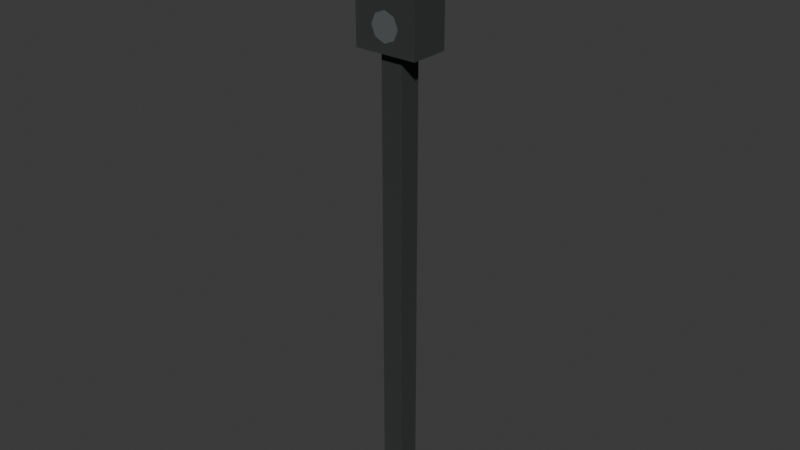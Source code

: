 # Source: traffic_light.blend  (saved by Blender 4.2.66; exported with 4.5.12 LTS)
import bpy
from mathutils import Matrix  # noqa: F401  (used for matrix-valued properties, if any)

bpy.ops.wm.read_factory_settings(use_empty=True)
scene = bpy.context.scene
scene.name = 'Scene'

# ---- collections
col_collection = bpy.data.collections.new('Collection'); scene.collection.children.link(col_collection)

# ---- materials (node trees are filled in below, after node groups)
mat_dark_pole = bpy.data.materials.new('Dark Pole')
mat_dark_pole.use_backface_culling = True
mat_box = bpy.data.materials.new('Box')
mat_box.use_backface_culling = True
mat_light = bpy.data.materials.new('Light')
mat_light.use_backface_culling = True

# ---- material node trees
mat_dark_pole.use_nodes = True; mat_dark_pole.node_tree.nodes.clear()
_N = mat_dark_pole.node_tree.nodes; _L = mat_dark_pole.node_tree.links
n0 = _N.new('ShaderNodeBsdfPrincipled'); n0.name = 'Principled BSDF'; n0.location = (10, 300)
n0.inputs[0].default_value = (0.02956, 0.0331, 0.0331, 1.0)
n0.inputs[2].default_value = 1.0
n1 = _N.new('ShaderNodeOutputMaterial'); n1.name = 'Material Output'; n1.location = (300, 300)
_L.new(n0.outputs[0], n1.inputs[0])
n1.is_active_output = True
mat_box.use_nodes = True; mat_box.node_tree.nodes.clear()
_N = mat_box.node_tree.nodes; _L = mat_box.node_tree.links
n0 = _N.new('ShaderNodeBsdfPrincipled'); n0.name = 'Principled BSDF'; n0.location = (10, 300)
n0.inputs[0].default_value = (0.02956, 0.0331, 0.0331, 1.0)
n0.inputs[2].default_value = 1.0
n1 = _N.new('ShaderNodeOutputMaterial'); n1.name = 'Material Output'; n1.location = (300, 300)
_L.new(n0.outputs[0], n1.inputs[0])
n1.is_active_output = True
mat_light.use_nodes = True; mat_light.node_tree.nodes.clear()
_N = mat_light.node_tree.nodes; _L = mat_light.node_tree.links
n0 = _N.new('ShaderNodeBsdfPrincipled'); n0.name = 'Principled BSDF'; n0.location = (10, 300)
n0.inputs[0].default_value = (0.09084, 0.0999, 0.0999, 1.0)
n0.inputs[2].default_value = 1.0
n1 = _N.new('ShaderNodeOutputMaterial'); n1.name = 'Material Output'; n1.location = (300, 300)
_L.new(n0.outputs[0], n1.inputs[0])
n1.is_active_output = True

# ---- world
world_world = bpy.data.worlds.new('World'); scene.world = world_world
world_world.use_nodes = True; world_world.node_tree.nodes.clear()
_N = world_world.node_tree.nodes; _L = world_world.node_tree.links
n0 = _N.new('ShaderNodeOutputWorld'); n0.name = 'World Output'; n0.location = (300, 300)
n1 = _N.new('ShaderNodeBackground'); n1.name = 'Background'; n1.location = (10, 300)
n1.inputs[0].default_value = (0.05088, 0.05088, 0.05088, 1.0)
_L.new(n1.outputs[0], n0.inputs[0])
n0.is_active_output = True
world_world.color = (0.05088, 0.05088, 0.05088)
world_world.sun_shadow_jitter_overblur = 0.0

# ---- meshes
me_plane = bpy.data.meshes.new('Plane')
me_plane.from_pydata([(-1.12, -1.12, 0.0), (1.12, -1.12, 0.0), (-1.12, 1.12, 0.0), (1.12, 1.12, 0.0), (-1.12, -1.12, 3.0), (1.12, -1.12, 3.0), (-1.12, 1.12, 3.0), (1.12, 1.12, 3.0)], [], [(0, 2, 3, 1), (4, 5, 7, 6), (3, 2, 6, 7), (0, 1, 5, 4), (1, 3, 7, 5), (2, 0, 4, 6)])
_uv = me_plane.uv_layers.new(name='UVMap')
_uv.uv.foreach_set('vector', [0.0, 0.0, 0.0, 1.0, 1.0, 1.0, 1.0, 0.0, 0.0, 0.0, 1.0, 0.0, 1.0, 1.0, 0.0, 1.0, 1.0, 1.0, 0.0, 1.0, 0.0, 1.0, 1.0, 1.0, 0.0, 0.0, 1.0, 0.0, 1.0, 0.0, 0.0, 0.0, 1.0, 0.0, 1.0, 1.0, 1.0, 1.0, 1.0, 0.0, 0.0, 1.0, 0.0, 0.0, 0.0, 0.0, 0.0, 1.0])
me_plane.materials.append(mat_dark_pole)
me_plane.update()
me_cube_001 = bpy.data.meshes.new('Cube.001')
me_cube_001.from_pydata([(-0.8, -1.0, -1.0), (-0.8, -1.0, 0.8), (-0.8, 1.0, -1.0), (-0.8, 1.0, 0.8), (0.8, -1.0, -1.0), (0.8, -1.0, 0.8), (0.8, 1.0, -1.0), (0.8, 1.0, 0.8), (-0.8, -1.0, -0.4), (-0.8, -1.0, 0.2), (-0.8, 1.0, 0.2), (-0.8, 1.0, -0.4), (0.8, 1.0, 0.2), (0.8, 1.0, -0.4), (0.8, -1.0, 0.2), (0.8, -1.0, -0.4)], [], [(9, 1, 3, 10), (10, 3, 7, 12), (12, 7, 5, 14), (14, 5, 1, 9), (2, 6, 4, 0), (7, 3, 1, 5), (4, 15, 8, 0), (15, 14, 9, 8), (6, 13, 15, 4), (13, 12, 14, 15), (2, 11, 13, 6), (11, 10, 12, 13), (0, 8, 11, 2), (8, 9, 10, 11)])
_uv = me_cube_001.uv_layers.new(name='UVMap')
_uv.uv.foreach_set('vector', [0.5417, 0.0, 0.625, 0.0, 0.625, 0.25, 0.5417, 0.25, 0.5417, 0.25, 0.625, 0.25, 0.625, 0.5, 0.5417, 0.5, 0.5417, 0.5, 0.625, 0.5, 0.625, 0.75, 0.5417, 0.75, 0.5417, 0.75, 0.625, 0.75, 0.625, 1.0, 0.5417, 1.0, 0.125, 0.5, 0.375, 0.5, 0.375, 0.75, 0.125, 0.75, 0.625, 0.5, 0.875, 0.5, 0.875, 0.75, 0.625, 0.75, 0.375, 0.75, 0.4583, 0.75, 0.4583, 1.0, 0.375, 1.0, 0.4583, 0.75, 0.5417, 0.75, 0.5417, 1.0, 0.4583, 1.0, 0.375, 0.5, 0.4583, 0.5, 0.4583, 0.75, 0.375, 0.75, 0.4583, 0.5, 0.5417, 0.5, 0.5417, 0.75, 0.4583, 0.75, 0.375, 0.25, 0.4583, 0.25, 0.4583, 0.5, 0.375, 0.5, 0.4583, 0.25, 0.5417, 0.25, 0.5417, 0.5, 0.4583, 0.5, 0.375, 0.0, 0.4583, 0.0, 0.4583, 0.25, 0.375, 0.25, 0.4583, 0.0, 0.5417, 0.0, 0.5417, 0.25, 0.4583, 0.25])
me_cube_001.materials.append(mat_box)
me_cube_001.update()
me_circle_003 = bpy.data.meshes.new('Circle.003')
me_circle_003.from_pydata([(0.0, 0.09, 0.0), (-0.06364, 0.06364, 0.0), (-0.09, 0.0, 0.0), (-0.06364, -0.06364, 0.0), (0.0, -0.09, 0.0), (0.06364, -0.06364, 0.0), (0.09, 0.0, 0.0), (0.06364, 0.06364, 0.0)], [], [(1, 2, 3, 4, 5, 6, 7, 0)])
_uv = me_circle_003.uv_layers.new(name='UVMap')
_uv.uv.foreach_set('vector', [0.0, 0.0, 0.0, 0.0, 0.0, 0.0, 0.0, 0.0, 0.0, 0.0, 0.0, 0.0, 0.0, 0.0, 0.0, 0.0])
me_circle_003.materials.append(mat_light)
me_circle_003.update()
me_circle_004 = bpy.data.meshes.new('Circle.004')
me_circle_004.from_pydata([(0.0, 0.09, 0.0), (-0.06364, 0.06364, 0.0), (-0.09, 0.0, 0.0), (-0.06364, -0.06364, 0.0), (0.0, -0.09, 0.0), (0.06364, -0.06364, 0.0), (0.09, 0.0, 0.0), (0.06364, 0.06364, 0.0)], [], [(1, 2, 3, 4, 5, 6, 7, 0)])
_uv = me_circle_004.uv_layers.new(name='UVMap')
_uv.uv.foreach_set('vector', [0.0, 0.0, 0.0, 0.0, 0.0, 0.0, 0.0, 0.0, 0.0, 0.0, 0.0, 0.0, 0.0, 0.0, 0.0, 0.0])
me_circle_004.materials.append(mat_light)
me_circle_004.update()
me_circle_005 = bpy.data.meshes.new('Circle.005')
me_circle_005.from_pydata([(0.0, 0.09, 0.0), (-0.06364, 0.06364, 0.0), (-0.09, 0.0, 0.0), (-0.06364, -0.06364, 0.0), (0.0, -0.09, 0.0), (0.06364, -0.06364, 0.0), (0.09, 0.0, 0.0), (0.06364, 0.06364, 0.0)], [], [(1, 2, 3, 4, 5, 6, 7, 0)])
_uv = me_circle_005.uv_layers.new(name='UVMap')
_uv.uv.foreach_set('vector', [0.0, 0.0, 0.0, 0.0, 0.0, 0.0, 0.0, 0.0, 0.0, 0.0, 0.0, 0.0, 0.0, 0.0, 0.0, 0.0])
me_circle_005.materials.append(mat_light)
me_circle_005.update()

# ---- objects
ob_plane = bpy.data.objects.new('Plane', me_plane)
ob_cube = bpy.data.objects.new('Cube', me_cube_001)
ob_circle = bpy.data.objects.new('Circle', me_circle_003)
ob_circle_001 = bpy.data.objects.new('Circle.001', me_circle_004)
ob_circle_002 = bpy.data.objects.new('Circle.002', me_circle_005)

# ---- transforms, parenting, visibility, modifiers, constraints
ob_plane.location = (0.0, 0.0, 0.0)
ob_plane.scale = (0.0625, 0.0625, 1.0)
ob_cube.location = (0.0, 0.0, 3.5)
ob_cube.scale = (0.25, 0.125, 0.5)
ob_circle.location = (0.0, -0.126, 3.15)
ob_circle.rotation_euler = (1.571, -0.0, 0.0)
ob_circle_001.location = (0.0, -0.126, 3.45)
ob_circle_001.rotation_euler = (1.571, -0.0, 0.0)
ob_circle_002.location = (0.0, -0.126, 3.75)
ob_circle_002.rotation_euler = (1.571, -0.0, 0.0)

# ---- collection membership
col_collection.objects.link(ob_plane)
col_collection.objects.link(ob_cube)
col_collection.objects.link(ob_circle)
col_collection.objects.link(ob_circle_001)
col_collection.objects.link(ob_circle_002)

# ---- scene / render settings (as saved in the file)
scene.frame_start = 1; scene.frame_end = 250; scene.frame_set(1)
scene.render.engine = 'BLENDER_EEVEE_NEXT'
bpy.context.view_layer.update()

# ---- added for rendering (the .blend has no active camera and no usable light): camera, sun
cam_auto = bpy.data.cameras.new('AutoCamera')
cam_auto.lens = 50.0
cam_auto.sensor_width = 36.0
cam_auto.clip_end = 1000.0
ob_auto_camera = bpy.data.objects.new('AutoCamera', cam_auto)
scene.collection.objects.link(ob_auto_camera)
ob_auto_camera.location = (3.63473, -4.36218, 4.85779)
ob_auto_camera.rotation_euler = (1.09748, -7.21219e-08, 0.694738)
scene.camera = ob_auto_camera
light_auto_sun = bpy.data.lights.new('AutoSun', 'SUN')
light_auto_sun.energy = 3.0
light_auto_sun.angle = 0.0523599
ob_auto_sun = bpy.data.objects.new('AutoSun', light_auto_sun)
scene.collection.objects.link(ob_auto_sun)
ob_auto_sun.rotation_euler = (0.872665, 0.174533, 0.523599)
bpy.context.view_layer.update()
